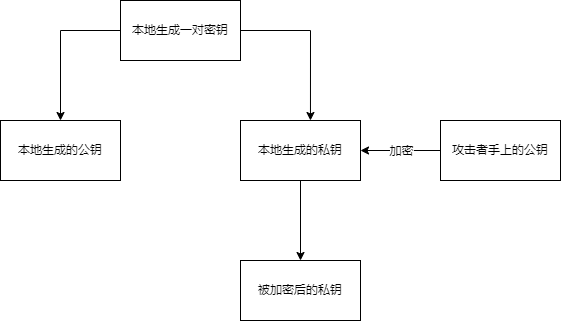

The diagram above was exported from draw.io. Its source (the exported page's mxGraphModel, read from the mxfile embedded in the PNG):
<mxGraphModel dx="1079" dy="732" grid="1" gridSize="10" guides="1" tooltips="1" connect="1" arrows="1" fold="1" page="1" pageScale="1" pageWidth="827" pageHeight="1169" math="0" shadow="0">
  <root>
    <mxCell id="0" />
    <mxCell id="1" parent="0" />
    <mxCell id="ueiWPiVEYK5L7xNqSzko-11" style="edgeStyle=orthogonalEdgeStyle;rounded=0;orthogonalLoop=1;jettySize=auto;html=1;exitX=0;exitY=0.5;exitDx=0;exitDy=0;entryX=0.5;entryY=0;entryDx=0;entryDy=0;" edge="1" parent="1" source="ueiWPiVEYK5L7xNqSzko-6" target="ueiWPiVEYK5L7xNqSzko-8">
      <mxGeometry relative="1" as="geometry" />
    </mxCell>
    <mxCell id="ueiWPiVEYK5L7xNqSzko-12" style="edgeStyle=orthogonalEdgeStyle;rounded=0;orthogonalLoop=1;jettySize=auto;html=1;exitX=1;exitY=0.5;exitDx=0;exitDy=0;entryX=0.583;entryY=0;entryDx=0;entryDy=0;entryPerimeter=0;" edge="1" parent="1" source="ueiWPiVEYK5L7xNqSzko-6" target="ueiWPiVEYK5L7xNqSzko-9">
      <mxGeometry relative="1" as="geometry" />
    </mxCell>
    <mxCell id="ueiWPiVEYK5L7xNqSzko-6" value="本地生成一对密钥" style="rounded=0;whiteSpace=wrap;html=1;" vertex="1" parent="1">
      <mxGeometry x="360" y="160" width="120" height="60" as="geometry" />
    </mxCell>
    <mxCell id="ueiWPiVEYK5L7xNqSzko-8" value="本地生成的公钥" style="rounded=0;whiteSpace=wrap;html=1;" vertex="1" parent="1">
      <mxGeometry x="240" y="280" width="120" height="60" as="geometry" />
    </mxCell>
    <mxCell id="ueiWPiVEYK5L7xNqSzko-22" value="" style="edgeStyle=orthogonalEdgeStyle;rounded=0;orthogonalLoop=1;jettySize=auto;html=1;" edge="1" parent="1" source="ueiWPiVEYK5L7xNqSzko-9" target="ueiWPiVEYK5L7xNqSzko-21">
      <mxGeometry relative="1" as="geometry" />
    </mxCell>
    <mxCell id="ueiWPiVEYK5L7xNqSzko-9" value="本地生成的私钥" style="rounded=0;whiteSpace=wrap;html=1;" vertex="1" parent="1">
      <mxGeometry x="480" y="280" width="120" height="60" as="geometry" />
    </mxCell>
    <mxCell id="ueiWPiVEYK5L7xNqSzko-16" value="j" style="edgeStyle=orthogonalEdgeStyle;rounded=0;orthogonalLoop=1;jettySize=auto;html=1;exitX=0;exitY=0.5;exitDx=0;exitDy=0;entryX=1;entryY=0.5;entryDx=0;entryDy=0;" edge="1" parent="1" source="ueiWPiVEYK5L7xNqSzko-14" target="ueiWPiVEYK5L7xNqSzko-9">
      <mxGeometry relative="1" as="geometry" />
    </mxCell>
    <mxCell id="ueiWPiVEYK5L7xNqSzko-18" value="加密" style="edgeLabel;html=1;align=center;verticalAlign=middle;resizable=0;points=[];" vertex="1" connectable="0" parent="ueiWPiVEYK5L7xNqSzko-16">
      <mxGeometry x="-0.25" y="4" relative="1" as="geometry">
        <mxPoint x="-10" y="-4" as="offset" />
      </mxGeometry>
    </mxCell>
    <mxCell id="ueiWPiVEYK5L7xNqSzko-14" value="攻击者手上的公钥" style="rounded=0;whiteSpace=wrap;html=1;" vertex="1" parent="1">
      <mxGeometry x="680" y="280" width="120" height="60" as="geometry" />
    </mxCell>
    <mxCell id="ueiWPiVEYK5L7xNqSzko-21" value="被加密后的私钥" style="rounded=0;whiteSpace=wrap;html=1;" vertex="1" parent="1">
      <mxGeometry x="480" y="420" width="120" height="60" as="geometry" />
    </mxCell>
  </root>
</mxGraphModel>